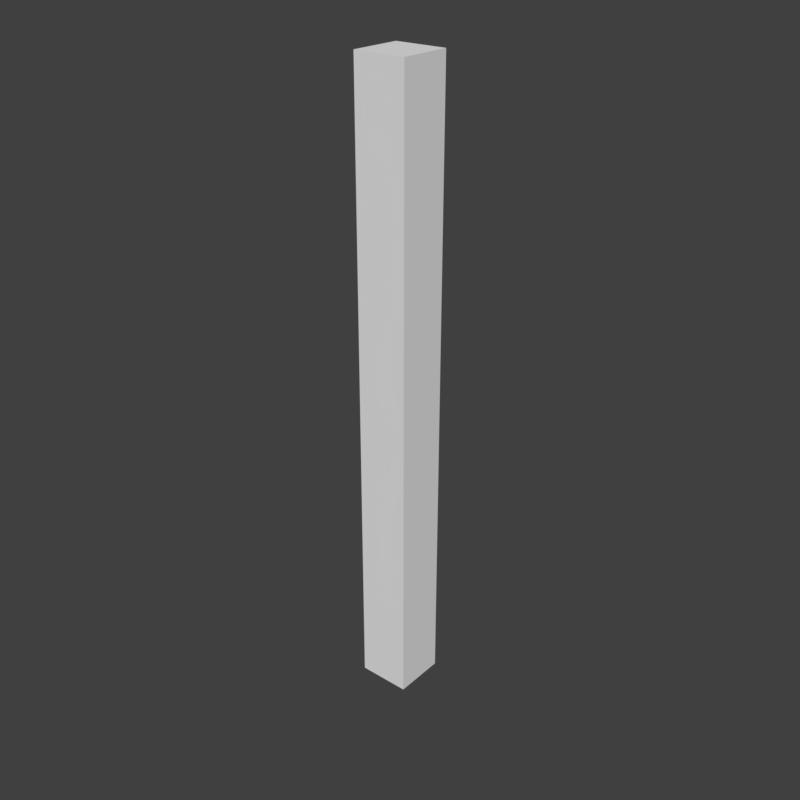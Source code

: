 # Source: SM_Wall_CornerBlock_3x025x025.blend  (saved by Blender 2.79.0; exported with 4.5.12 LTS)
import bpy
from mathutils import Matrix  # noqa: F401  (used for matrix-valued properties, if any)

bpy.ops.wm.read_factory_settings(use_empty=True)
scene = bpy.context.scene
scene.name = 'Scene'

# ---- collections
col_collection_1 = bpy.data.collections.new('Collection 1'); scene.collection.children.link(col_collection_1)

# ---- world
world_world = bpy.data.worlds.new('World'); scene.world = world_world
world_world.color = (0.05088, 0.05088, 0.05088)
world_world.use_sun_shadow = False
world_world.sun_shadow_jitter_overblur = 0.0
world_world.cycles.sampling_method = 'MANUAL'

# ---- meshes
me_vert = bpy.data.meshes.new('Vert')
me_vert.from_pydata([(0.0, 0.0, 0.0), (0.0, 0.25, 0.0), (0.25, 0.25, 0.0), (0.25, 0.0, 0.0), (0.0, 0.0, 3.0), (0.0, 0.25, 3.0), (0.25, 0.25, 3.0), (0.25, 0.0, 3.0)], [], [(0, 1, 2, 3), (4, 7, 6, 5), (3, 2, 6, 7), (2, 1, 5, 6), (0, 3, 7, 4), (1, 0, 4, 5)])
me_vert.use_remesh_preserve_volume = False
me_vert.use_remesh_preserve_attributes = False
me_vert.use_mirror_vertex_groups = False
me_vert.update()

# ---- objects
ob_sm_wall_cornerblock_3x025x025 = bpy.data.objects.new('SM_Wall_CornerBlock_3x025x025', me_vert)

# ---- transforms, parenting, visibility, modifiers, constraints
ob_sm_wall_cornerblock_3x025x025.location = (0.0, 0.0, 0.0)
ob_sm_wall_cornerblock_3x025x025.lineart.crease_threshold = 0.0

# ---- collection membership
col_collection_1.objects.link(ob_sm_wall_cornerblock_3x025x025)

# ---- scene / render settings (as saved in the file)
scene.frame_start = 1; scene.frame_end = 250; scene.frame_set(1)
scene.render.engine = 'CYCLES'
scene.render.resolution_x = 1024
scene.render.resolution_y = 1024
scene.render.resolution_percentage = 50
scene.render.dither_intensity = 0.0
scene.cycles.use_denoising = False
scene.cycles.samples = 128
scene.cycles.sampling_pattern = 'TABULATED_SOBOL'
scene.cycles.use_adaptive_sampling = False
scene.cycles.use_light_tree = False
scene.cycles.blur_glossy = 0.0
scene.cycles.sample_clamp_indirect = 0.0
scene.view_settings.view_transform = 'Standard'
bpy.context.view_layer.update()

# ---- added for rendering (the .blend has no active camera and no usable light): camera, sun
cam_auto = bpy.data.cameras.new('AutoCamera')
cam_auto.lens = 50.0
cam_auto.sensor_width = 36.0
cam_auto.clip_end = 1000.0
ob_auto_camera = bpy.data.objects.new('AutoCamera', cam_auto)
scene.collection.objects.link(ob_auto_camera)
ob_auto_camera.location = (2.91988, -3.22886, 3.73591)
ob_auto_camera.rotation_euler = (1.09748, -7.21219e-08, 0.694738)
scene.camera = ob_auto_camera
light_auto_sun = bpy.data.lights.new('AutoSun', 'SUN')
light_auto_sun.energy = 3.0
light_auto_sun.angle = 0.0523599
ob_auto_sun = bpy.data.objects.new('AutoSun', light_auto_sun)
scene.collection.objects.link(ob_auto_sun)
ob_auto_sun.rotation_euler = (0.872665, 0.174533, 0.523599)
bpy.context.view_layer.update()
